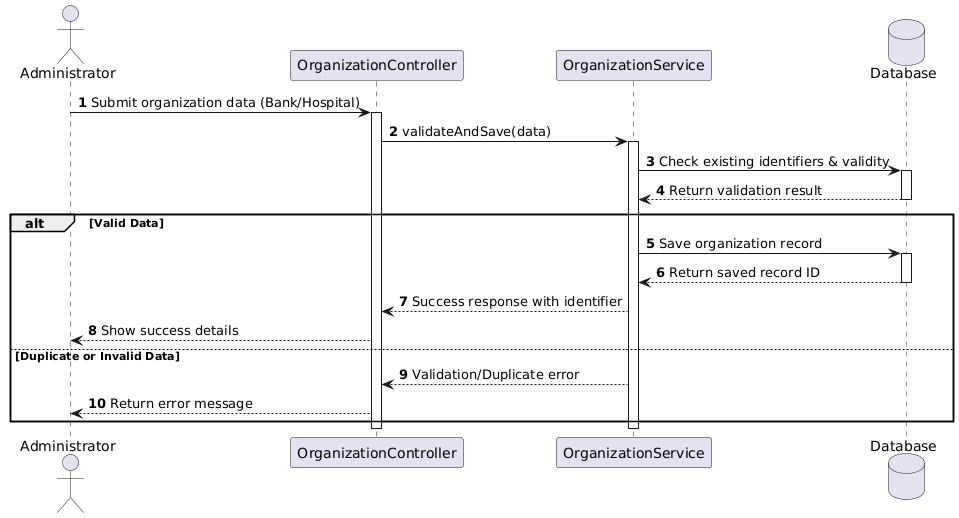

The diagram above was rendered by PlantUML. Its source (embedded in the PNG):
@startuml
autonumber

actor Administrator as Admin
participant "OrganizationController" as Ctrl
participant "OrganizationService" as Svc
database "Database" as DB

Admin -> Ctrl: Submit organization data (Bank/Hospital)
activate Ctrl

Ctrl -> Svc: validateAndSave(data)
activate Svc

Svc -> DB: Check existing identifiers & validity
activate DB
DB --> Svc: Return validation result
deactivate DB

alt Valid Data
    Svc -> DB: Save organization record
    activate DB
    DB --> Svc: Return saved record ID
    deactivate DB
    Svc --> Ctrl: Success response with identifier
    Ctrl --> Admin: Show success details
else Duplicate or Invalid Data
    Svc --> Ctrl: Validation/Duplicate error
    Ctrl --> Admin: Return error message
end

deactivate Svc
deactivate Ctrl
@enduml